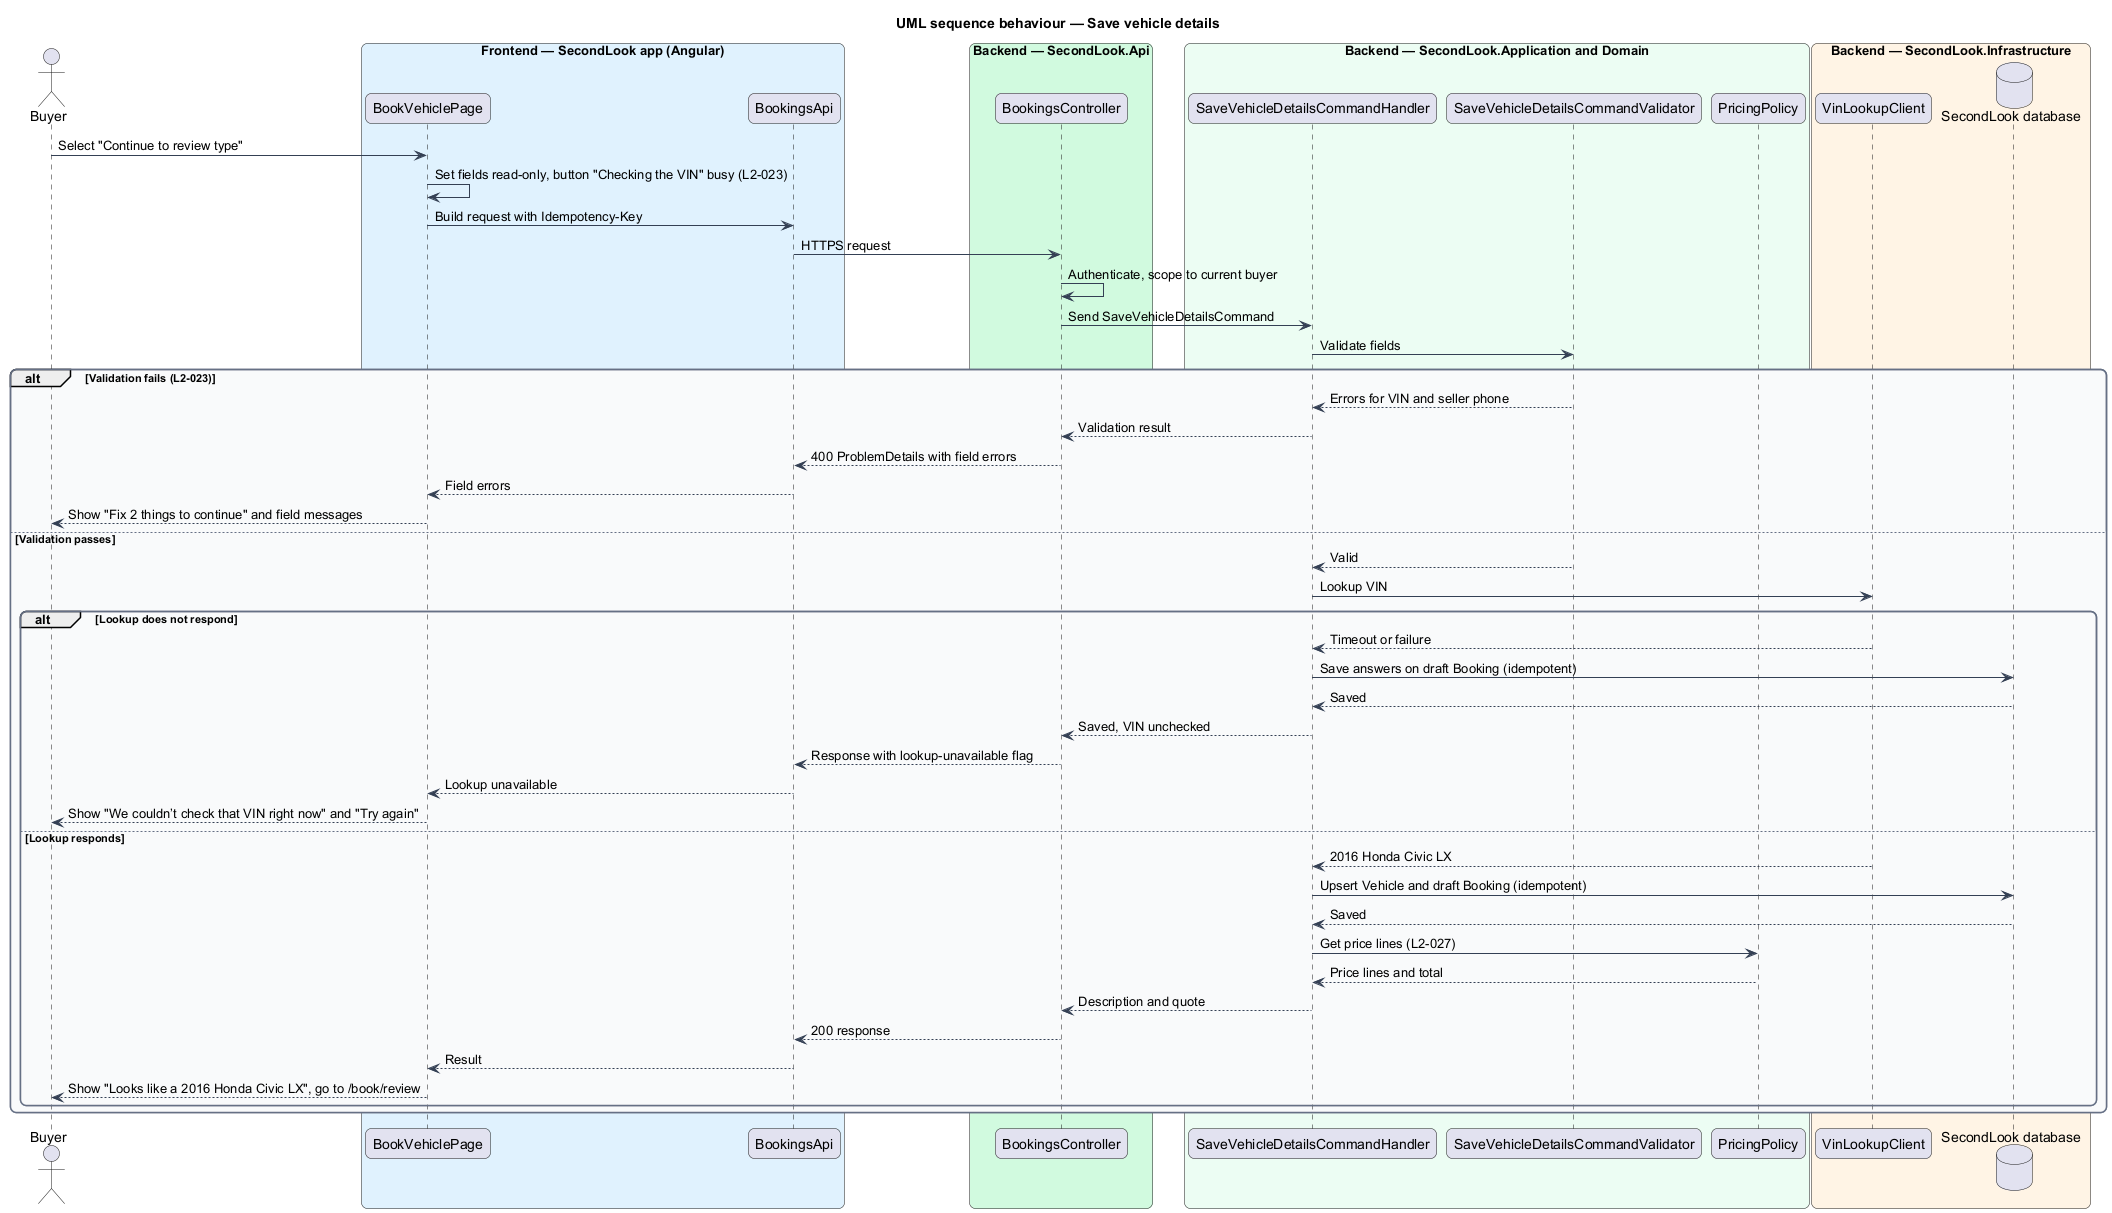

The diagram above was rendered by PlantUML. Its source (embedded in the PNG):
@startuml
title UML sequence behaviour — Save vehicle details
skinparam backgroundColor #FFFFFF
skinparam shadowing false
skinparam roundcorner 12
skinparam defaultFontName Arial
skinparam ArrowColor #344054
skinparam rectangle {
  BorderColor #344054
  FontColor #101828
}
skinparam package {
  BorderColor #667085
  FontColor #101828
  BackgroundColor #F9FAFB
}
actor "Buyer" as actor
box "Frontend — SecondLook app (Angular)" #E0F2FE
  participant "BookVehiclePage" as page
  participant "BookingsApi" as client
end box
box "Backend — SecondLook.Api" #D1FADF
  participant "BookingsController" as controller
end box
box "Backend — SecondLook.Application and Domain" #ECFDF3
  participant "SaveVehicleDetailsCommandHandler" as handler
  participant "SaveVehicleDetailsCommandValidator" as validator
  participant "PricingPolicy" as pricing
end box
box "Backend — SecondLook.Infrastructure" #FFF4E5
  participant "VinLookupClient" as vin
  database "SecondLook database" as db
end box
actor -> page : Select "Continue to review type"
page -> page : Set fields read-only, button "Checking the VIN" busy (L2-023)
page -> client : Build request with Idempotency-Key
client -> controller : HTTPS request
controller -> controller : Authenticate, scope to current buyer
controller -> handler : Send SaveVehicleDetailsCommand
handler -> validator : Validate fields
alt Validation fails (L2-023)
  validator --> handler : Errors for VIN and seller phone
  handler --> controller : Validation result
  controller --> client : 400 ProblemDetails with field errors
  client --> page : Field errors
  page --> actor : Show "Fix 2 things to continue" and field messages
else Validation passes
  validator --> handler : Valid
  handler -> vin : Lookup VIN
  alt Lookup does not respond
    vin --> handler : Timeout or failure
    handler -> db : Save answers on draft Booking (idempotent)
    db --> handler : Saved
    handler --> controller : Saved, VIN unchecked
    controller --> client : Response with lookup-unavailable flag
    client --> page : Lookup unavailable
    page --> actor : Show "We couldn’t check that VIN right now" and "Try again"
  else Lookup responds
    vin --> handler : 2016 Honda Civic LX
    handler -> db : Upsert Vehicle and draft Booking (idempotent)
    db --> handler : Saved
    handler -> pricing : Get price lines (L2-027)
    pricing --> handler : Price lines and total
    handler --> controller : Description and quote
    controller --> client : 200 response
    client --> page : Result
    page --> actor : Show "Looks like a 2016 Honda Civic LX", go to /book/review
  end
end
@enduml